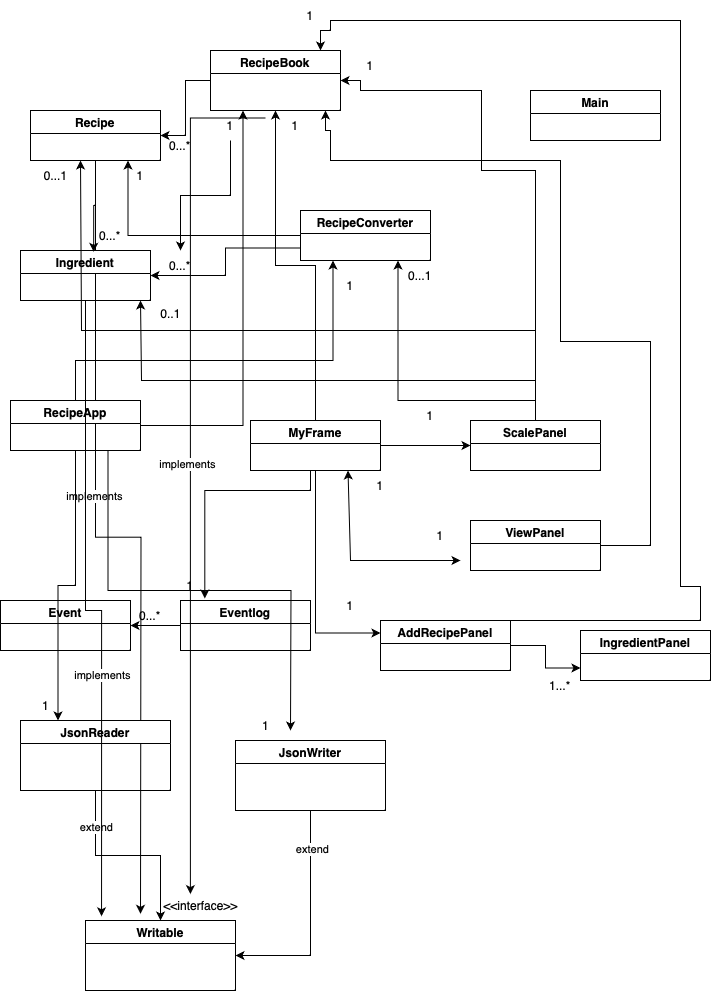

The diagram above was exported from draw.io. Its source (the exported page's mxGraphModel, read from the mxfile embedded in the PNG):
<mxGraphModel dx="719" dy="612" grid="1" gridSize="10" guides="1" tooltips="1" connect="1" arrows="1" fold="1" page="1" pageScale="1" pageWidth="850" pageHeight="1100" math="0" shadow="0">
  <root>
    <mxCell id="0" />
    <mxCell id="1" parent="0" />
    <mxCell id="FJFVtyDiLVyufKklzOuw-83" style="edgeStyle=orthogonalEdgeStyle;rounded=0;orthogonalLoop=1;jettySize=auto;html=1;" edge="1" parent="1" source="FJFVtyDiLVyufKklzOuw-1">
      <mxGeometry relative="1" as="geometry">
        <mxPoint x="150" y="913.3333333333334" as="targetPoint" />
      </mxGeometry>
    </mxCell>
    <mxCell id="FJFVtyDiLVyufKklzOuw-84" value="implements" style="edgeLabel;html=1;align=center;verticalAlign=middle;resizable=0;points=[];" vertex="1" connectable="0" parent="FJFVtyDiLVyufKklzOuw-83">
      <mxGeometry x="-0.1622" y="-2" relative="1" as="geometry">
        <mxPoint as="offset" />
      </mxGeometry>
    </mxCell>
    <mxCell id="FJFVtyDiLVyufKklzOuw-1" value="Recipe" style="swimlane;whiteSpace=wrap;html=1;" vertex="1" parent="1">
      <mxGeometry x="40" y="110" width="130" height="50" as="geometry" />
    </mxCell>
    <mxCell id="FJFVtyDiLVyufKklzOuw-15" style="edgeStyle=orthogonalEdgeStyle;rounded=0;orthogonalLoop=1;jettySize=auto;html=1;entryX=1;entryY=0.5;entryDx=0;entryDy=0;" edge="1" parent="1" source="FJFVtyDiLVyufKklzOuw-2" target="FJFVtyDiLVyufKklzOuw-1">
      <mxGeometry relative="1" as="geometry" />
    </mxCell>
    <mxCell id="FJFVtyDiLVyufKklzOuw-2" value="RecipeBook" style="swimlane;whiteSpace=wrap;html=1;" vertex="1" parent="1">
      <mxGeometry x="220" y="50" width="130" height="60" as="geometry" />
    </mxCell>
    <mxCell id="FJFVtyDiLVyufKklzOuw-3" value="Ingredient" style="swimlane;whiteSpace=wrap;html=1;" vertex="1" parent="1">
      <mxGeometry x="30" y="250" width="130" height="50" as="geometry" />
    </mxCell>
    <mxCell id="FJFVtyDiLVyufKklzOuw-20" style="edgeStyle=orthogonalEdgeStyle;rounded=0;orthogonalLoop=1;jettySize=auto;html=1;exitX=0;exitY=0.5;exitDx=0;exitDy=0;entryX=0.75;entryY=1;entryDx=0;entryDy=0;" edge="1" parent="1" source="FJFVtyDiLVyufKklzOuw-5" target="FJFVtyDiLVyufKklzOuw-1">
      <mxGeometry relative="1" as="geometry" />
    </mxCell>
    <mxCell id="FJFVtyDiLVyufKklzOuw-22" style="edgeStyle=orthogonalEdgeStyle;rounded=0;orthogonalLoop=1;jettySize=auto;html=1;exitX=0;exitY=0.75;exitDx=0;exitDy=0;entryX=1;entryY=0.5;entryDx=0;entryDy=0;" edge="1" parent="1" source="FJFVtyDiLVyufKklzOuw-5" target="FJFVtyDiLVyufKklzOuw-3">
      <mxGeometry relative="1" as="geometry" />
    </mxCell>
    <mxCell id="FJFVtyDiLVyufKklzOuw-5" value="RecipeConverter" style="swimlane;whiteSpace=wrap;html=1;" vertex="1" parent="1">
      <mxGeometry x="310" y="210" width="130" height="50" as="geometry" />
    </mxCell>
    <mxCell id="FJFVtyDiLVyufKklzOuw-6" value="Event" style="swimlane;whiteSpace=wrap;html=1;" vertex="1" parent="1">
      <mxGeometry x="10" y="600" width="130" height="50" as="geometry" />
    </mxCell>
    <mxCell id="FJFVtyDiLVyufKklzOuw-28" style="edgeStyle=orthogonalEdgeStyle;rounded=0;orthogonalLoop=1;jettySize=auto;html=1;exitX=0;exitY=0.5;exitDx=0;exitDy=0;entryX=1;entryY=0.5;entryDx=0;entryDy=0;" edge="1" parent="1" source="FJFVtyDiLVyufKklzOuw-7" target="FJFVtyDiLVyufKklzOuw-6">
      <mxGeometry relative="1" as="geometry" />
    </mxCell>
    <mxCell id="FJFVtyDiLVyufKklzOuw-7" value="Eventlog" style="swimlane;whiteSpace=wrap;html=1;" vertex="1" parent="1">
      <mxGeometry x="190" y="600" width="130" height="50" as="geometry" />
    </mxCell>
    <mxCell id="FJFVtyDiLVyufKklzOuw-8" value="IngredientPanel" style="swimlane;whiteSpace=wrap;html=1;" vertex="1" parent="1">
      <mxGeometry x="590" y="630" width="130" height="50" as="geometry" />
    </mxCell>
    <mxCell id="FJFVtyDiLVyufKklzOuw-41" style="edgeStyle=orthogonalEdgeStyle;rounded=0;orthogonalLoop=1;jettySize=auto;html=1;exitX=1;exitY=0.5;exitDx=0;exitDy=0;entryX=0;entryY=0.5;entryDx=0;entryDy=0;" edge="1" parent="1" source="FJFVtyDiLVyufKklzOuw-9" target="FJFVtyDiLVyufKklzOuw-11">
      <mxGeometry relative="1" as="geometry" />
    </mxCell>
    <mxCell id="FJFVtyDiLVyufKklzOuw-44" style="edgeStyle=orthogonalEdgeStyle;rounded=0;orthogonalLoop=1;jettySize=auto;html=1;entryX=0;entryY=0.25;entryDx=0;entryDy=0;" edge="1" parent="1" source="FJFVtyDiLVyufKklzOuw-9" target="FJFVtyDiLVyufKklzOuw-14">
      <mxGeometry relative="1" as="geometry" />
    </mxCell>
    <mxCell id="FJFVtyDiLVyufKklzOuw-9" value="MyFrame" style="swimlane;whiteSpace=wrap;html=1;" vertex="1" parent="1">
      <mxGeometry x="260" y="420" width="130" height="50" as="geometry" />
    </mxCell>
    <mxCell id="FJFVtyDiLVyufKklzOuw-31" style="edgeStyle=orthogonalEdgeStyle;rounded=0;orthogonalLoop=1;jettySize=auto;html=1;entryX=0.25;entryY=1;entryDx=0;entryDy=0;" edge="1" parent="1" source="FJFVtyDiLVyufKklzOuw-10" target="FJFVtyDiLVyufKklzOuw-5">
      <mxGeometry relative="1" as="geometry">
        <Array as="points">
          <mxPoint x="85" y="360" />
          <mxPoint x="343" y="360" />
        </Array>
      </mxGeometry>
    </mxCell>
    <mxCell id="FJFVtyDiLVyufKklzOuw-39" style="edgeStyle=orthogonalEdgeStyle;rounded=0;orthogonalLoop=1;jettySize=auto;html=1;entryX=0.25;entryY=1;entryDx=0;entryDy=0;" edge="1" parent="1" source="FJFVtyDiLVyufKklzOuw-10" target="FJFVtyDiLVyufKklzOuw-2">
      <mxGeometry relative="1" as="geometry" />
    </mxCell>
    <mxCell id="FJFVtyDiLVyufKklzOuw-87" style="edgeStyle=orthogonalEdgeStyle;rounded=0;orthogonalLoop=1;jettySize=auto;html=1;entryX=0.25;entryY=0;entryDx=0;entryDy=0;" edge="1" parent="1" source="FJFVtyDiLVyufKklzOuw-10" target="FJFVtyDiLVyufKklzOuw-61">
      <mxGeometry relative="1" as="geometry" />
    </mxCell>
    <mxCell id="FJFVtyDiLVyufKklzOuw-90" style="edgeStyle=orthogonalEdgeStyle;rounded=0;orthogonalLoop=1;jettySize=auto;html=1;exitX=0.75;exitY=1;exitDx=0;exitDy=0;" edge="1" parent="1" source="FJFVtyDiLVyufKklzOuw-10">
      <mxGeometry relative="1" as="geometry">
        <mxPoint x="300" y="730" as="targetPoint" />
      </mxGeometry>
    </mxCell>
    <mxCell id="FJFVtyDiLVyufKklzOuw-10" value="RecipeApp" style="swimlane;whiteSpace=wrap;html=1;" vertex="1" parent="1">
      <mxGeometry x="20" y="400" width="130" height="50" as="geometry" />
    </mxCell>
    <mxCell id="FJFVtyDiLVyufKklzOuw-51" style="edgeStyle=orthogonalEdgeStyle;rounded=0;orthogonalLoop=1;jettySize=auto;html=1;entryX=1;entryY=0.5;entryDx=0;entryDy=0;exitX=0.5;exitY=0;exitDx=0;exitDy=0;" edge="1" parent="1" source="FJFVtyDiLVyufKklzOuw-11" target="FJFVtyDiLVyufKklzOuw-2">
      <mxGeometry relative="1" as="geometry">
        <mxPoint x="370" y="80" as="targetPoint" />
        <mxPoint x="545" y="410" as="sourcePoint" />
        <Array as="points">
          <mxPoint x="545" y="170" />
          <mxPoint x="491" y="170" />
          <mxPoint x="491" y="90" />
          <mxPoint x="370" y="90" />
          <mxPoint x="370" y="80" />
        </Array>
      </mxGeometry>
    </mxCell>
    <mxCell id="FJFVtyDiLVyufKklzOuw-55" style="edgeStyle=orthogonalEdgeStyle;rounded=0;orthogonalLoop=1;jettySize=auto;html=1;" edge="1" parent="1" source="FJFVtyDiLVyufKklzOuw-11">
      <mxGeometry relative="1" as="geometry">
        <mxPoint x="90" y="160" as="targetPoint" />
        <Array as="points">
          <mxPoint x="545" y="330" />
          <mxPoint x="91" y="330" />
          <mxPoint x="91" y="160" />
        </Array>
      </mxGeometry>
    </mxCell>
    <mxCell id="FJFVtyDiLVyufKklzOuw-57" style="edgeStyle=orthogonalEdgeStyle;rounded=0;orthogonalLoop=1;jettySize=auto;html=1;" edge="1" parent="1" source="FJFVtyDiLVyufKklzOuw-11">
      <mxGeometry relative="1" as="geometry">
        <mxPoint x="150" y="300" as="targetPoint" />
        <Array as="points">
          <mxPoint x="545" y="380" />
          <mxPoint x="151" y="380" />
          <mxPoint x="151" y="300" />
        </Array>
      </mxGeometry>
    </mxCell>
    <mxCell id="FJFVtyDiLVyufKklzOuw-77" style="edgeStyle=orthogonalEdgeStyle;rounded=0;orthogonalLoop=1;jettySize=auto;html=1;entryX=0.75;entryY=1;entryDx=0;entryDy=0;" edge="1" parent="1" source="FJFVtyDiLVyufKklzOuw-11" target="FJFVtyDiLVyufKklzOuw-5">
      <mxGeometry relative="1" as="geometry">
        <Array as="points">
          <mxPoint x="545" y="400" />
          <mxPoint x="408" y="400" />
        </Array>
      </mxGeometry>
    </mxCell>
    <mxCell id="FJFVtyDiLVyufKklzOuw-11" value="ScalePanel" style="swimlane;whiteSpace=wrap;html=1;" vertex="1" parent="1">
      <mxGeometry x="480" y="420" width="130" height="50" as="geometry" />
    </mxCell>
    <mxCell id="FJFVtyDiLVyufKklzOuw-53" style="edgeStyle=orthogonalEdgeStyle;rounded=0;orthogonalLoop=1;jettySize=auto;html=1;entryX=1;entryY=0;entryDx=0;entryDy=0;" edge="1" parent="1" source="FJFVtyDiLVyufKklzOuw-12" target="FJFVtyDiLVyufKklzOuw-40">
      <mxGeometry relative="1" as="geometry">
        <mxPoint x="330" y="120" as="targetPoint" />
        <Array as="points">
          <mxPoint x="660" y="545" />
          <mxPoint x="660" y="341" />
          <mxPoint x="570" y="341" />
          <mxPoint x="570" y="160" />
          <mxPoint x="340" y="160" />
          <mxPoint x="340" y="130" />
          <mxPoint x="335" y="130" />
        </Array>
      </mxGeometry>
    </mxCell>
    <mxCell id="FJFVtyDiLVyufKklzOuw-12" value="ViewPanel" style="swimlane;whiteSpace=wrap;html=1;" vertex="1" parent="1">
      <mxGeometry x="480" y="520" width="130" height="50" as="geometry" />
    </mxCell>
    <mxCell id="FJFVtyDiLVyufKklzOuw-13" value="Main" style="swimlane;whiteSpace=wrap;html=1;" vertex="1" parent="1">
      <mxGeometry x="540" y="90" width="130" height="50" as="geometry" />
    </mxCell>
    <mxCell id="FJFVtyDiLVyufKklzOuw-49" style="edgeStyle=orthogonalEdgeStyle;rounded=0;orthogonalLoop=1;jettySize=auto;html=1;exitX=1;exitY=0.5;exitDx=0;exitDy=0;entryX=0;entryY=0.75;entryDx=0;entryDy=0;" edge="1" parent="1" source="FJFVtyDiLVyufKklzOuw-14" target="FJFVtyDiLVyufKklzOuw-8">
      <mxGeometry relative="1" as="geometry" />
    </mxCell>
    <mxCell id="FJFVtyDiLVyufKklzOuw-59" style="edgeStyle=orthogonalEdgeStyle;rounded=0;orthogonalLoop=1;jettySize=auto;html=1;exitX=0.5;exitY=0;exitDx=0;exitDy=0;" edge="1" parent="1" source="FJFVtyDiLVyufKklzOuw-14" target="FJFVtyDiLVyufKklzOuw-2">
      <mxGeometry relative="1" as="geometry">
        <mxPoint x="330" y="40" as="targetPoint" />
        <Array as="points">
          <mxPoint x="710" y="620" />
          <mxPoint x="710" y="586" />
          <mxPoint x="690" y="586" />
          <mxPoint x="690" y="20" />
          <mxPoint x="340" y="20" />
          <mxPoint x="340" y="30" />
          <mxPoint x="330" y="30" />
        </Array>
      </mxGeometry>
    </mxCell>
    <mxCell id="FJFVtyDiLVyufKklzOuw-14" value="AddRecipePanel" style="swimlane;whiteSpace=wrap;html=1;" vertex="1" parent="1">
      <mxGeometry x="390" y="620" width="130" height="50" as="geometry" />
    </mxCell>
    <mxCell id="FJFVtyDiLVyufKklzOuw-16" value="0...*" style="text;html=1;align=center;verticalAlign=middle;whiteSpace=wrap;rounded=0;" vertex="1" parent="1">
      <mxGeometry x="160" y="130" width="60" height="30" as="geometry" />
    </mxCell>
    <mxCell id="FJFVtyDiLVyufKklzOuw-17" style="edgeStyle=orthogonalEdgeStyle;rounded=0;orthogonalLoop=1;jettySize=auto;html=1;exitX=0.5;exitY=1;exitDx=0;exitDy=0;entryX=0.563;entryY=0.027;entryDx=0;entryDy=0;entryPerimeter=0;" edge="1" parent="1" source="FJFVtyDiLVyufKklzOuw-1" target="FJFVtyDiLVyufKklzOuw-3">
      <mxGeometry relative="1" as="geometry" />
    </mxCell>
    <mxCell id="FJFVtyDiLVyufKklzOuw-19" value="0...*" style="text;html=1;align=center;verticalAlign=middle;whiteSpace=wrap;rounded=0;" vertex="1" parent="1">
      <mxGeometry x="90" y="220" width="60" height="30" as="geometry" />
    </mxCell>
    <mxCell id="FJFVtyDiLVyufKklzOuw-21" value="1" style="text;html=1;align=center;verticalAlign=middle;whiteSpace=wrap;rounded=0;" vertex="1" parent="1">
      <mxGeometry x="120" y="160" width="60" height="30" as="geometry" />
    </mxCell>
    <mxCell id="FJFVtyDiLVyufKklzOuw-23" value="0...*" style="text;html=1;align=center;verticalAlign=middle;whiteSpace=wrap;rounded=0;" vertex="1" parent="1">
      <mxGeometry x="160" y="250" width="60" height="30" as="geometry" />
    </mxCell>
    <mxCell id="FJFVtyDiLVyufKklzOuw-26" style="edgeStyle=orthogonalEdgeStyle;rounded=0;orthogonalLoop=1;jettySize=auto;html=1;entryX=0.187;entryY=-0.04;entryDx=0;entryDy=0;entryPerimeter=0;" edge="1" parent="1" target="FJFVtyDiLVyufKklzOuw-7">
      <mxGeometry relative="1" as="geometry">
        <mxPoint x="320" y="470" as="sourcePoint" />
        <Array as="points">
          <mxPoint x="320" y="490" />
          <mxPoint x="214" y="490" />
        </Array>
      </mxGeometry>
    </mxCell>
    <mxCell id="FJFVtyDiLVyufKklzOuw-27" value="1" style="text;html=1;align=center;verticalAlign=middle;whiteSpace=wrap;rounded=0;" vertex="1" parent="1">
      <mxGeometry x="170" y="570" width="60" height="30" as="geometry" />
    </mxCell>
    <mxCell id="FJFVtyDiLVyufKklzOuw-29" value="0...*" style="text;html=1;align=center;verticalAlign=middle;whiteSpace=wrap;rounded=0;" vertex="1" parent="1">
      <mxGeometry x="130" y="600" width="60" height="30" as="geometry" />
    </mxCell>
    <mxCell id="FJFVtyDiLVyufKklzOuw-32" value="1" style="text;html=1;align=center;verticalAlign=middle;whiteSpace=wrap;rounded=0;" vertex="1" parent="1">
      <mxGeometry x="330" y="270" width="60" height="30" as="geometry" />
    </mxCell>
    <mxCell id="FJFVtyDiLVyufKklzOuw-37" value="" style="edgeStyle=orthogonalEdgeStyle;rounded=0;orthogonalLoop=1;jettySize=auto;html=1;entryX=0.5;entryY=1;entryDx=0;entryDy=0;" edge="1" parent="1" source="FJFVtyDiLVyufKklzOuw-9" target="FJFVtyDiLVyufKklzOuw-2">
      <mxGeometry relative="1" as="geometry">
        <mxPoint x="285" y="140.0000000000001" as="targetPoint" />
        <mxPoint x="305" y="420" as="sourcePoint" />
      </mxGeometry>
    </mxCell>
    <mxCell id="FJFVtyDiLVyufKklzOuw-80" value="" style="edgeStyle=orthogonalEdgeStyle;rounded=0;orthogonalLoop=1;jettySize=auto;html=1;" edge="1" parent="1" source="FJFVtyDiLVyufKklzOuw-34" target="FJFVtyDiLVyufKklzOuw-23">
      <mxGeometry relative="1" as="geometry" />
    </mxCell>
    <mxCell id="FJFVtyDiLVyufKklzOuw-34" value="1" style="text;html=1;align=center;verticalAlign=middle;whiteSpace=wrap;rounded=0;" vertex="1" parent="1">
      <mxGeometry x="210" y="110" width="60" height="30" as="geometry" />
    </mxCell>
    <mxCell id="FJFVtyDiLVyufKklzOuw-40" value="1" style="text;html=1;align=center;verticalAlign=middle;whiteSpace=wrap;rounded=0;" vertex="1" parent="1">
      <mxGeometry x="275" y="110" width="60" height="30" as="geometry" />
    </mxCell>
    <mxCell id="FJFVtyDiLVyufKklzOuw-45" value="1" style="text;html=1;align=center;verticalAlign=middle;whiteSpace=wrap;rounded=0;" vertex="1" parent="1">
      <mxGeometry x="410" y="400" width="60" height="30" as="geometry" />
    </mxCell>
    <mxCell id="FJFVtyDiLVyufKklzOuw-46" value="1" style="text;html=1;align=center;verticalAlign=middle;whiteSpace=wrap;rounded=0;" vertex="1" parent="1">
      <mxGeometry x="420" y="520" width="60" height="30" as="geometry" />
    </mxCell>
    <mxCell id="FJFVtyDiLVyufKklzOuw-47" value="1" style="text;html=1;align=center;verticalAlign=middle;whiteSpace=wrap;rounded=0;" vertex="1" parent="1">
      <mxGeometry x="330" y="590" width="60" height="30" as="geometry" />
    </mxCell>
    <mxCell id="FJFVtyDiLVyufKklzOuw-50" value="1...*" style="text;html=1;align=center;verticalAlign=middle;whiteSpace=wrap;rounded=0;" vertex="1" parent="1">
      <mxGeometry x="540" y="670" width="60" height="30" as="geometry" />
    </mxCell>
    <mxCell id="FJFVtyDiLVyufKklzOuw-52" value="1" style="text;html=1;align=center;verticalAlign=middle;whiteSpace=wrap;rounded=0;" vertex="1" parent="1">
      <mxGeometry x="350" y="50" width="60" height="30" as="geometry" />
    </mxCell>
    <mxCell id="FJFVtyDiLVyufKklzOuw-56" value="0...1" style="text;html=1;align=center;verticalAlign=middle;resizable=0;points=[];autosize=1;strokeColor=none;fillColor=none;" vertex="1" parent="1">
      <mxGeometry x="40" y="160" width="50" height="30" as="geometry" />
    </mxCell>
    <mxCell id="FJFVtyDiLVyufKklzOuw-58" value="0..1" style="text;html=1;align=center;verticalAlign=middle;resizable=0;points=[];autosize=1;strokeColor=none;fillColor=none;" vertex="1" parent="1">
      <mxGeometry x="160" y="298" width="40" height="30" as="geometry" />
    </mxCell>
    <mxCell id="FJFVtyDiLVyufKklzOuw-60" value="1" style="text;html=1;align=center;verticalAlign=middle;whiteSpace=wrap;rounded=0;" vertex="1" parent="1">
      <mxGeometry x="290" width="60" height="30" as="geometry" />
    </mxCell>
    <mxCell id="FJFVtyDiLVyufKklzOuw-68" style="edgeStyle=orthogonalEdgeStyle;rounded=0;orthogonalLoop=1;jettySize=auto;html=1;" edge="1" parent="1" source="FJFVtyDiLVyufKklzOuw-61" target="FJFVtyDiLVyufKklzOuw-65">
      <mxGeometry relative="1" as="geometry" />
    </mxCell>
    <mxCell id="FJFVtyDiLVyufKklzOuw-73" value="extend" style="edgeLabel;html=1;align=center;verticalAlign=middle;resizable=0;points=[];" vertex="1" connectable="0" parent="FJFVtyDiLVyufKklzOuw-68">
      <mxGeometry x="-0.633" relative="1" as="geometry">
        <mxPoint as="offset" />
      </mxGeometry>
    </mxCell>
    <mxCell id="FJFVtyDiLVyufKklzOuw-61" value="JsonReader" style="swimlane;whiteSpace=wrap;html=1;" vertex="1" parent="1">
      <mxGeometry x="30" y="720" width="150" height="70" as="geometry" />
    </mxCell>
    <mxCell id="FJFVtyDiLVyufKklzOuw-70" style="edgeStyle=orthogonalEdgeStyle;rounded=0;orthogonalLoop=1;jettySize=auto;html=1;entryX=1;entryY=0.5;entryDx=0;entryDy=0;" edge="1" parent="1" source="FJFVtyDiLVyufKklzOuw-64" target="FJFVtyDiLVyufKklzOuw-65">
      <mxGeometry relative="1" as="geometry" />
    </mxCell>
    <mxCell id="FJFVtyDiLVyufKklzOuw-72" value="extend" style="edgeLabel;html=1;align=center;verticalAlign=middle;resizable=0;points=[];" vertex="1" connectable="0" parent="FJFVtyDiLVyufKklzOuw-70">
      <mxGeometry x="-0.6545" y="1" relative="1" as="geometry">
        <mxPoint as="offset" />
      </mxGeometry>
    </mxCell>
    <mxCell id="FJFVtyDiLVyufKklzOuw-64" value="JsonWriter" style="swimlane;whiteSpace=wrap;html=1;" vertex="1" parent="1">
      <mxGeometry x="245" y="740" width="150" height="70" as="geometry" />
    </mxCell>
    <mxCell id="FJFVtyDiLVyufKklzOuw-65" value="Writable" style="swimlane;whiteSpace=wrap;html=1;" vertex="1" parent="1">
      <mxGeometry x="95" y="920" width="150" height="70" as="geometry" />
    </mxCell>
    <mxCell id="FJFVtyDiLVyufKklzOuw-69" value="&amp;lt;&amp;lt;interface&amp;gt;&amp;gt;" style="text;html=1;align=center;verticalAlign=middle;resizable=0;points=[];autosize=1;strokeColor=none;fillColor=none;" vertex="1" parent="1">
      <mxGeometry x="160" y="890" width="100" height="30" as="geometry" />
    </mxCell>
    <mxCell id="FJFVtyDiLVyufKklzOuw-74" value="1" style="text;html=1;align=center;verticalAlign=middle;whiteSpace=wrap;rounded=0;" vertex="1" parent="1">
      <mxGeometry x="360" y="470" width="60" height="30" as="geometry" />
    </mxCell>
    <mxCell id="FJFVtyDiLVyufKklzOuw-76" value="" style="endArrow=classic;startArrow=classic;html=1;rounded=0;entryX=0.75;entryY=1;entryDx=0;entryDy=0;" edge="1" parent="1" target="FJFVtyDiLVyufKklzOuw-9">
      <mxGeometry width="50" height="50" relative="1" as="geometry">
        <mxPoint x="470" y="560" as="sourcePoint" />
        <mxPoint x="400" y="540" as="targetPoint" />
        <Array as="points">
          <mxPoint x="360" y="560" />
        </Array>
      </mxGeometry>
    </mxCell>
    <mxCell id="FJFVtyDiLVyufKklzOuw-78" value="0...1" style="text;html=1;align=center;verticalAlign=middle;whiteSpace=wrap;rounded=0;" vertex="1" parent="1">
      <mxGeometry x="400" y="260" width="60" height="30" as="geometry" />
    </mxCell>
    <mxCell id="FJFVtyDiLVyufKklzOuw-81" style="edgeStyle=orthogonalEdgeStyle;rounded=0;orthogonalLoop=1;jettySize=auto;html=1;exitX=0;exitY=0.25;exitDx=0;exitDy=0;entryX=0.399;entryY=0.119;entryDx=0;entryDy=0;entryPerimeter=0;" edge="1" parent="1" source="FJFVtyDiLVyufKklzOuw-40" target="FJFVtyDiLVyufKklzOuw-69">
      <mxGeometry relative="1" as="geometry" />
    </mxCell>
    <mxCell id="FJFVtyDiLVyufKklzOuw-82" value="implements" style="edgeLabel;html=1;align=center;verticalAlign=middle;resizable=0;points=[];" vertex="1" connectable="0" parent="FJFVtyDiLVyufKklzOuw-81">
      <mxGeometry x="-0.0105" y="-3" relative="1" as="geometry">
        <mxPoint as="offset" />
      </mxGeometry>
    </mxCell>
    <mxCell id="FJFVtyDiLVyufKklzOuw-85" style="edgeStyle=orthogonalEdgeStyle;rounded=0;orthogonalLoop=1;jettySize=auto;html=1;entryX=0.107;entryY=-0.06;entryDx=0;entryDy=0;entryPerimeter=0;" edge="1" parent="1" source="FJFVtyDiLVyufKklzOuw-3" target="FJFVtyDiLVyufKklzOuw-65">
      <mxGeometry relative="1" as="geometry" />
    </mxCell>
    <mxCell id="FJFVtyDiLVyufKklzOuw-86" value="implements" style="edgeLabel;html=1;align=center;verticalAlign=middle;resizable=0;points=[];" vertex="1" connectable="0" parent="FJFVtyDiLVyufKklzOuw-85">
      <mxGeometry x="0.2368" relative="1" as="geometry">
        <mxPoint as="offset" />
      </mxGeometry>
    </mxCell>
    <mxCell id="FJFVtyDiLVyufKklzOuw-88" value="1" style="text;html=1;align=center;verticalAlign=middle;resizable=0;points=[];autosize=1;strokeColor=none;fillColor=none;" vertex="1" parent="1">
      <mxGeometry x="40" y="690" width="30" height="30" as="geometry" />
    </mxCell>
    <mxCell id="FJFVtyDiLVyufKklzOuw-89" value="1" style="text;html=1;align=center;verticalAlign=middle;resizable=0;points=[];autosize=1;strokeColor=none;fillColor=none;" vertex="1" parent="1">
      <mxGeometry x="260" y="710" width="30" height="30" as="geometry" />
    </mxCell>
  </root>
</mxGraphModel>